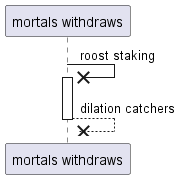

The diagram above was rendered by PlantUML. Its source (embedded in the PNG):
@startuml
participant "mortals withdraws" as 0
0 ->x 0++ : roost staking
return dilation catchers
@enduml